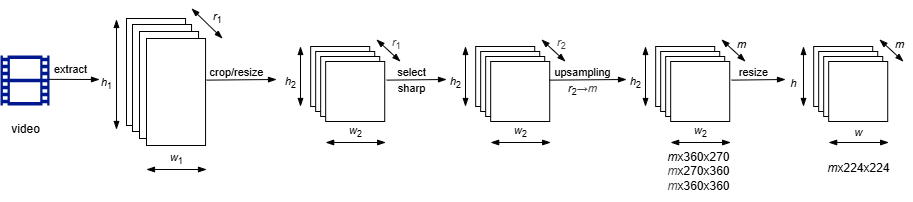

The diagram above was exported from draw.io. Its source (the exported page's mxGraphModel, read from the mxfile embedded in the PNG):
<mxGraphModel dx="510" dy="213" grid="1" gridSize="10" guides="1" tooltips="1" connect="1" arrows="1" fold="1" page="1" pageScale="1" pageWidth="827" pageHeight="1169" background="#FFFFFF" math="0" shadow="0" adaptiveColors="none">
  <root>
    <mxCell id="0" />
    <mxCell id="1" parent="0" />
    <mxCell id="2" value="" style="sketch=0;aspect=fixed;pointerEvents=1;shadow=0;dashed=0;html=1;strokeColor=none;labelPosition=center;verticalLabelPosition=bottom;verticalAlign=top;align=center;fillColor=#00188D;shape=mxgraph.mscae.general.video" parent="1" vertex="1">
      <mxGeometry x="25" y="66" width="49" height="50" as="geometry" />
    </mxCell>
    <mxCell id="4" value="" style="rounded=0;whiteSpace=wrap;html=1;" parent="1" vertex="1">
      <mxGeometry x="335.17" y="57" width="59.055" height="60" as="geometry" />
    </mxCell>
    <mxCell id="5" value="" style="rounded=0;whiteSpace=wrap;html=1;" parent="1" vertex="1">
      <mxGeometry x="340.17" y="62" width="59.055" height="60" as="geometry" />
    </mxCell>
    <mxCell id="6" value="" style="rounded=0;whiteSpace=wrap;html=1;" parent="1" vertex="1">
      <mxGeometry x="345.17" y="67" width="59.055" height="60" as="geometry" />
    </mxCell>
    <mxCell id="7" value="" style="rounded=0;whiteSpace=wrap;html=1;" parent="1" vertex="1">
      <mxGeometry x="350.17" y="72" width="59.055" height="60" as="geometry" />
    </mxCell>
    <mxCell id="16" value="" style="rounded=0;whiteSpace=wrap;html=1;" parent="1" vertex="1">
      <mxGeometry x="151" y="29" width="59.06" height="107" as="geometry" />
    </mxCell>
    <mxCell id="17" value="" style="rounded=0;whiteSpace=wrap;html=1;" parent="1" vertex="1">
      <mxGeometry x="157" y="35" width="59.06" height="107" as="geometry" />
    </mxCell>
    <mxCell id="18" value="" style="rounded=0;whiteSpace=wrap;html=1;" parent="1" vertex="1">
      <mxGeometry x="164" y="42" width="59.06" height="107" as="geometry" />
    </mxCell>
    <mxCell id="19" value="" style="rounded=0;whiteSpace=wrap;html=1;" parent="1" vertex="1">
      <mxGeometry x="171" y="49" width="59.06" height="107" as="geometry" />
    </mxCell>
    <mxCell id="24" value="video" style="text;html=1;align=center;verticalAlign=middle;resizable=0;points=[];autosize=1;strokeColor=none;fillColor=none;" parent="1" vertex="1">
      <mxGeometry x="25" y="125" width="50" height="30" as="geometry" />
    </mxCell>
    <mxCell id="25" style="edgeStyle=none;html=1;endArrow=blockThin;endFill=1;startSize=9.0551;exitX=0.985;exitY=0.477;exitDx=0;exitDy=0;exitPerimeter=0;" parent="1" source="2" edge="1">
      <mxGeometry relative="1" as="geometry">
        <mxPoint x="80" y="90" as="sourcePoint" />
        <mxPoint x="124" y="90" as="targetPoint" />
      </mxGeometry>
    </mxCell>
    <mxCell id="85" value="extract" style="edgeLabel;html=1;align=center;verticalAlign=middle;resizable=0;points=[];" parent="25" vertex="1" connectable="0">
      <mxGeometry x="-0.3044" y="-2" relative="1" as="geometry">
        <mxPoint x="4" y="-12" as="offset" />
      </mxGeometry>
    </mxCell>
    <mxCell id="27" value="" style="endArrow=blockThin;startArrow=blockThin;html=1;endFill=1;startFill=1;" parent="1" edge="1">
      <mxGeometry width="50" height="50" relative="1" as="geometry">
        <mxPoint x="171" y="180" as="sourcePoint" />
        <mxPoint x="231" y="180" as="targetPoint" />
      </mxGeometry>
    </mxCell>
    <mxCell id="29" value="&lt;i&gt;w&lt;/i&gt;&lt;sub&gt;1&lt;/sub&gt;" style="edgeLabel;html=1;align=center;verticalAlign=middle;resizable=0;points=[];" parent="27" vertex="1" connectable="0">
      <mxGeometry x="0.4559" y="1" relative="1" as="geometry">
        <mxPoint x="-14" y="-9" as="offset" />
      </mxGeometry>
    </mxCell>
    <mxCell id="30" value="" style="endArrow=blockThin;startArrow=blockThin;html=1;endFill=1;startFill=1;" parent="1" edge="1">
      <mxGeometry width="50" height="50" relative="1" as="geometry">
        <mxPoint x="141" y="30" as="sourcePoint" />
        <mxPoint x="141" y="140" as="targetPoint" />
      </mxGeometry>
    </mxCell>
    <mxCell id="31" value="&lt;i&gt;h&lt;/i&gt;&lt;sub&gt;1&lt;/sub&gt;" style="edgeLabel;html=1;align=center;verticalAlign=middle;resizable=0;points=[];" parent="30" vertex="1" connectable="0">
      <mxGeometry x="0.4559" y="1" relative="1" as="geometry">
        <mxPoint x="-11" y="-15" as="offset" />
      </mxGeometry>
    </mxCell>
    <mxCell id="33" value="" style="endArrow=blockThin;startArrow=blockThin;html=1;endFill=1;startFill=1;" parent="1" edge="1">
      <mxGeometry width="50" height="50" relative="1" as="geometry">
        <mxPoint x="216.06" y="19" as="sourcePoint" />
        <mxPoint x="247" y="49" as="targetPoint" />
      </mxGeometry>
    </mxCell>
    <mxCell id="34" value="&lt;i&gt;r&lt;/i&gt;&lt;sub&gt;1&lt;/sub&gt;" style="edgeLabel;html=1;align=center;verticalAlign=middle;resizable=0;points=[];" parent="33" vertex="1" connectable="0">
      <mxGeometry x="0.4559" y="1" relative="1" as="geometry">
        <mxPoint x="2" y="-11" as="offset" />
      </mxGeometry>
    </mxCell>
    <mxCell id="35" style="edgeStyle=none;html=1;endArrow=blockThin;endFill=1;startSize=9.0551;" parent="1" edge="1">
      <mxGeometry relative="1" as="geometry">
        <mxPoint x="231" y="90.62595419847327" as="sourcePoint" />
        <mxPoint x="301" y="90" as="targetPoint" />
      </mxGeometry>
    </mxCell>
    <mxCell id="38" value="crop/resize" style="edgeLabel;html=1;align=center;verticalAlign=middle;resizable=0;points=[];" parent="35" vertex="1" connectable="0">
      <mxGeometry x="0.0155" relative="1" as="geometry">
        <mxPoint x="-6" y="-8" as="offset" />
      </mxGeometry>
    </mxCell>
    <mxCell id="39" value="" style="endArrow=blockThin;startArrow=blockThin;html=1;endFill=1;startFill=1;" parent="1" edge="1">
      <mxGeometry width="50" height="50" relative="1" as="geometry">
        <mxPoint x="325" y="57" as="sourcePoint" />
        <mxPoint x="325" y="117" as="targetPoint" />
      </mxGeometry>
    </mxCell>
    <mxCell id="40" value="&lt;i&gt;h&lt;/i&gt;&lt;sub&gt;2&lt;/sub&gt;" style="edgeLabel;html=1;align=center;verticalAlign=middle;resizable=0;points=[];" parent="39" vertex="1" connectable="0">
      <mxGeometry x="0.4559" y="1" relative="1" as="geometry">
        <mxPoint x="-11" y="-7" as="offset" />
      </mxGeometry>
    </mxCell>
    <mxCell id="41" value="" style="endArrow=blockThin;startArrow=blockThin;html=1;endFill=1;startFill=1;" parent="1" edge="1">
      <mxGeometry width="50" height="50" relative="1" as="geometry">
        <mxPoint x="350.16999999999996" y="153" as="sourcePoint" />
        <mxPoint x="410.16999999999996" y="153" as="targetPoint" />
      </mxGeometry>
    </mxCell>
    <mxCell id="42" value="&lt;i&gt;w&lt;/i&gt;&lt;sub&gt;2&lt;/sub&gt;" style="edgeLabel;html=1;align=center;verticalAlign=middle;resizable=0;points=[];" parent="41" vertex="1" connectable="0">
      <mxGeometry x="0.4559" y="1" relative="1" as="geometry">
        <mxPoint x="-14" y="-9" as="offset" />
      </mxGeometry>
    </mxCell>
    <mxCell id="43" style="edgeStyle=none;html=1;endArrow=blockThin;endFill=1;startSize=9.0551;" parent="1" edge="1">
      <mxGeometry relative="1" as="geometry">
        <mxPoint x="411" y="90.62595419847327" as="sourcePoint" />
        <mxPoint x="471" y="90" as="targetPoint" />
      </mxGeometry>
    </mxCell>
    <mxCell id="44" value="select" style="edgeLabel;html=1;align=center;verticalAlign=middle;resizable=0;points=[];" parent="43" vertex="1" connectable="0">
      <mxGeometry x="0.0155" relative="1" as="geometry">
        <mxPoint x="-6" y="-8" as="offset" />
      </mxGeometry>
    </mxCell>
    <mxCell id="86" value="sharp" style="edgeLabel;html=1;align=center;verticalAlign=middle;resizable=0;points=[];" parent="43" vertex="1" connectable="0">
      <mxGeometry x="0.0155" relative="1" as="geometry">
        <mxPoint x="-6" y="8" as="offset" />
      </mxGeometry>
    </mxCell>
    <mxCell id="47" value="" style="endArrow=blockThin;startArrow=blockThin;html=1;endFill=1;startFill=1;" parent="1" edge="1">
      <mxGeometry width="50" height="50" relative="1" as="geometry">
        <mxPoint x="401" y="50" as="sourcePoint" />
        <mxPoint x="424.94" y="72" as="targetPoint" />
      </mxGeometry>
    </mxCell>
    <mxCell id="48" value="&lt;i style=&quot;color: rgb(63, 63, 63); scrollbar-color: rgb(226, 226, 226) rgb(251, 251, 251);&quot;&gt;r&lt;/i&gt;&lt;sub style=&quot;color: rgb(63, 63, 63); scrollbar-color: rgb(226, 226, 226) rgb(251, 251, 251);&quot;&gt;1&lt;/sub&gt;" style="edgeLabel;html=1;align=center;verticalAlign=middle;resizable=0;points=[];" parent="47" vertex="1" connectable="0">
      <mxGeometry x="0.4559" y="1" relative="1" as="geometry">
        <mxPoint x="2" y="-11" as="offset" />
      </mxGeometry>
    </mxCell>
    <mxCell id="49" value="" style="rounded=0;whiteSpace=wrap;html=1;" parent="1" vertex="1">
      <mxGeometry x="500.17" y="57" width="59.055" height="60" as="geometry" />
    </mxCell>
    <mxCell id="50" value="" style="rounded=0;whiteSpace=wrap;html=1;" parent="1" vertex="1">
      <mxGeometry x="505.17" y="62" width="59.055" height="60" as="geometry" />
    </mxCell>
    <mxCell id="51" value="" style="rounded=0;whiteSpace=wrap;html=1;" parent="1" vertex="1">
      <mxGeometry x="510.17" y="67" width="59.055" height="60" as="geometry" />
    </mxCell>
    <mxCell id="52" value="" style="rounded=0;whiteSpace=wrap;html=1;" parent="1" vertex="1">
      <mxGeometry x="515.1700000000001" y="72" width="59.055" height="60" as="geometry" />
    </mxCell>
    <mxCell id="53" value="" style="endArrow=blockThin;startArrow=blockThin;html=1;endFill=1;startFill=1;" parent="1" edge="1">
      <mxGeometry width="50" height="50" relative="1" as="geometry">
        <mxPoint x="490" y="57" as="sourcePoint" />
        <mxPoint x="490" y="117" as="targetPoint" />
      </mxGeometry>
    </mxCell>
    <mxCell id="54" value="&lt;i&gt;h&lt;/i&gt;&lt;sub&gt;2&lt;/sub&gt;" style="edgeLabel;html=1;align=center;verticalAlign=middle;resizable=0;points=[];" parent="53" vertex="1" connectable="0">
      <mxGeometry x="0.4559" y="1" relative="1" as="geometry">
        <mxPoint x="-11" y="-7" as="offset" />
      </mxGeometry>
    </mxCell>
    <mxCell id="55" value="" style="endArrow=blockThin;startArrow=blockThin;html=1;endFill=1;startFill=1;" parent="1" edge="1">
      <mxGeometry width="50" height="50" relative="1" as="geometry">
        <mxPoint x="515.17" y="153" as="sourcePoint" />
        <mxPoint x="575.17" y="153" as="targetPoint" />
      </mxGeometry>
    </mxCell>
    <mxCell id="56" value="&lt;i&gt;w&lt;/i&gt;&lt;sub&gt;2&lt;/sub&gt;" style="edgeLabel;html=1;align=center;verticalAlign=middle;resizable=0;points=[];" parent="55" vertex="1" connectable="0">
      <mxGeometry x="0.4559" y="1" relative="1" as="geometry">
        <mxPoint x="-14" y="-9" as="offset" />
      </mxGeometry>
    </mxCell>
    <mxCell id="57" value="" style="endArrow=blockThin;startArrow=blockThin;html=1;endFill=1;startFill=1;" parent="1" edge="1">
      <mxGeometry width="50" height="50" relative="1" as="geometry">
        <mxPoint x="566" y="50" as="sourcePoint" />
        <mxPoint x="589.94" y="72" as="targetPoint" />
      </mxGeometry>
    </mxCell>
    <mxCell id="58" value="&lt;i style=&quot;color: rgb(63, 63, 63); scrollbar-color: rgb(226, 226, 226) rgb(251, 251, 251);&quot;&gt;r&lt;/i&gt;&lt;sub style=&quot;color: rgb(63, 63, 63); scrollbar-color: rgb(226, 226, 226) rgb(251, 251, 251);&quot;&gt;2&lt;/sub&gt;" style="edgeLabel;html=1;align=center;verticalAlign=middle;resizable=0;points=[];" parent="57" vertex="1" connectable="0">
      <mxGeometry x="0.4559" y="1" relative="1" as="geometry">
        <mxPoint x="2" y="-11" as="offset" />
      </mxGeometry>
    </mxCell>
    <mxCell id="59" style="edgeStyle=none;html=1;endArrow=blockThin;endFill=1;startSize=9.0551;entryX=0;entryY=0.55;entryDx=0;entryDy=0;entryPerimeter=0;" parent="1" edge="1">
      <mxGeometry relative="1" as="geometry">
        <mxPoint x="574" y="90.62595419847327" as="sourcePoint" />
        <mxPoint x="651" y="90" as="targetPoint" />
      </mxGeometry>
    </mxCell>
    <mxCell id="60" value="upsampling" style="edgeLabel;html=1;align=center;verticalAlign=middle;resizable=0;points=[];" parent="59" vertex="1" connectable="0">
      <mxGeometry x="0.0155" relative="1" as="geometry">
        <mxPoint x="-6" y="-8" as="offset" />
      </mxGeometry>
    </mxCell>
    <mxCell id="87" value="&lt;font&gt;&lt;i&gt;r&lt;/i&gt;&lt;sub&gt;2&lt;/sub&gt;&lt;span style=&quot;color: rgb(71, 71, 71); font-family: &amp;quot;Google Sans&amp;quot;, Arial, sans-serif; text-align: start; text-wrap-mode: wrap;&quot;&gt;→&lt;i&gt;m&lt;/i&gt;&lt;/span&gt;&lt;/font&gt;" style="edgeLabel;html=1;align=center;verticalAlign=middle;resizable=0;points=[];" parent="59" vertex="1" connectable="0">
      <mxGeometry x="0.0155" relative="1" as="geometry">
        <mxPoint x="-6" y="10" as="offset" />
      </mxGeometry>
    </mxCell>
    <mxCell id="61" value="" style="rounded=0;whiteSpace=wrap;html=1;" parent="1" vertex="1">
      <mxGeometry x="680.1700000000001" y="57" width="59.055" height="60" as="geometry" />
    </mxCell>
    <mxCell id="62" value="" style="rounded=0;whiteSpace=wrap;html=1;" parent="1" vertex="1">
      <mxGeometry x="685.1700000000001" y="62" width="59.055" height="60" as="geometry" />
    </mxCell>
    <mxCell id="63" value="" style="rounded=0;whiteSpace=wrap;html=1;" parent="1" vertex="1">
      <mxGeometry x="690.1700000000001" y="67" width="59.055" height="60" as="geometry" />
    </mxCell>
    <mxCell id="64" value="" style="rounded=0;whiteSpace=wrap;html=1;" parent="1" vertex="1">
      <mxGeometry x="695.1700000000001" y="72" width="59.055" height="60" as="geometry" />
    </mxCell>
    <mxCell id="65" value="" style="endArrow=blockThin;startArrow=blockThin;html=1;endFill=1;startFill=1;" parent="1" edge="1">
      <mxGeometry width="50" height="50" relative="1" as="geometry">
        <mxPoint x="670" y="57" as="sourcePoint" />
        <mxPoint x="670" y="117" as="targetPoint" />
      </mxGeometry>
    </mxCell>
    <mxCell id="66" value="&lt;i&gt;h&lt;/i&gt;&lt;sub&gt;2&lt;/sub&gt;" style="edgeLabel;html=1;align=center;verticalAlign=middle;resizable=0;points=[];" parent="65" vertex="1" connectable="0">
      <mxGeometry x="0.4559" y="1" relative="1" as="geometry">
        <mxPoint x="-11" y="-7" as="offset" />
      </mxGeometry>
    </mxCell>
    <mxCell id="67" value="" style="endArrow=blockThin;startArrow=blockThin;html=1;endFill=1;startFill=1;" parent="1" edge="1">
      <mxGeometry width="50" height="50" relative="1" as="geometry">
        <mxPoint x="695.17" y="153" as="sourcePoint" />
        <mxPoint x="755.17" y="153" as="targetPoint" />
      </mxGeometry>
    </mxCell>
    <mxCell id="68" value="&lt;i&gt;w&lt;/i&gt;&lt;sub&gt;2&lt;/sub&gt;" style="edgeLabel;html=1;align=center;verticalAlign=middle;resizable=0;points=[];" parent="67" vertex="1" connectable="0">
      <mxGeometry x="0.4559" y="1" relative="1" as="geometry">
        <mxPoint x="-14" y="-9" as="offset" />
      </mxGeometry>
    </mxCell>
    <mxCell id="69" value="" style="endArrow=blockThin;startArrow=blockThin;html=1;endFill=1;startFill=1;" parent="1" edge="1">
      <mxGeometry width="50" height="50" relative="1" as="geometry">
        <mxPoint x="746" y="50" as="sourcePoint" />
        <mxPoint x="769.94" y="72" as="targetPoint" />
      </mxGeometry>
    </mxCell>
    <mxCell id="70" value="&lt;i&gt;m&lt;/i&gt;" style="edgeLabel;html=1;align=center;verticalAlign=middle;resizable=0;points=[];" parent="69" vertex="1" connectable="0">
      <mxGeometry x="0.4559" y="1" relative="1" as="geometry">
        <mxPoint x="2" y="-11" as="offset" />
      </mxGeometry>
    </mxCell>
    <mxCell id="71" style="edgeStyle=none;html=1;endArrow=blockThin;endFill=1;startSize=9.0551;" parent="1" edge="1">
      <mxGeometry relative="1" as="geometry">
        <mxPoint x="756" y="90.62595419847327" as="sourcePoint" />
        <mxPoint x="810" y="90" as="targetPoint" />
      </mxGeometry>
    </mxCell>
    <mxCell id="72" value="resize" style="edgeLabel;html=1;align=center;verticalAlign=middle;resizable=0;points=[];" parent="71" vertex="1" connectable="0">
      <mxGeometry x="0.0155" relative="1" as="geometry">
        <mxPoint x="-6" y="-8" as="offset" />
      </mxGeometry>
    </mxCell>
    <mxCell id="73" value="" style="rounded=0;whiteSpace=wrap;html=1;" parent="1" vertex="1">
      <mxGeometry x="838.1700000000001" y="57" width="59.055" height="60" as="geometry" />
    </mxCell>
    <mxCell id="74" value="" style="rounded=0;whiteSpace=wrap;html=1;" parent="1" vertex="1">
      <mxGeometry x="843.1700000000001" y="62" width="59.055" height="60" as="geometry" />
    </mxCell>
    <mxCell id="75" value="" style="rounded=0;whiteSpace=wrap;html=1;" parent="1" vertex="1">
      <mxGeometry x="848.1700000000001" y="67" width="59.055" height="60" as="geometry" />
    </mxCell>
    <mxCell id="76" value="" style="rounded=0;whiteSpace=wrap;html=1;" parent="1" vertex="1">
      <mxGeometry x="853.1700000000001" y="72" width="59.055" height="60" as="geometry" />
    </mxCell>
    <mxCell id="77" value="" style="endArrow=blockThin;startArrow=blockThin;html=1;endFill=1;startFill=1;" parent="1" edge="1">
      <mxGeometry width="50" height="50" relative="1" as="geometry">
        <mxPoint x="828" y="57" as="sourcePoint" />
        <mxPoint x="828" y="117" as="targetPoint" />
      </mxGeometry>
    </mxCell>
    <mxCell id="78" value="&lt;i&gt;h&lt;/i&gt;" style="edgeLabel;html=1;align=center;verticalAlign=middle;resizable=0;points=[];" parent="77" vertex="1" connectable="0">
      <mxGeometry x="0.4559" y="1" relative="1" as="geometry">
        <mxPoint x="-11" y="-7" as="offset" />
      </mxGeometry>
    </mxCell>
    <mxCell id="79" value="" style="endArrow=blockThin;startArrow=blockThin;html=1;endFill=1;startFill=1;" parent="1" edge="1">
      <mxGeometry width="50" height="50" relative="1" as="geometry">
        <mxPoint x="853.17" y="153" as="sourcePoint" />
        <mxPoint x="913.17" y="153" as="targetPoint" />
      </mxGeometry>
    </mxCell>
    <mxCell id="80" value="&lt;i&gt;w&lt;/i&gt;" style="edgeLabel;html=1;align=center;verticalAlign=middle;resizable=0;points=[];" parent="79" vertex="1" connectable="0">
      <mxGeometry x="0.4559" y="1" relative="1" as="geometry">
        <mxPoint x="-14" y="-9" as="offset" />
      </mxGeometry>
    </mxCell>
    <mxCell id="81" value="" style="endArrow=blockThin;startArrow=blockThin;html=1;endFill=1;startFill=1;" parent="1" edge="1">
      <mxGeometry width="50" height="50" relative="1" as="geometry">
        <mxPoint x="904" y="50" as="sourcePoint" />
        <mxPoint x="927.94" y="72" as="targetPoint" />
      </mxGeometry>
    </mxCell>
    <mxCell id="82" value="&lt;i&gt;m&lt;/i&gt;" style="edgeLabel;html=1;align=center;verticalAlign=middle;resizable=0;points=[];" parent="81" vertex="1" connectable="0">
      <mxGeometry x="0.4559" y="1" relative="1" as="geometry">
        <mxPoint x="2" y="-11" as="offset" />
      </mxGeometry>
    </mxCell>
    <mxCell id="83" value="&lt;i&gt;m&lt;/i&gt;x224x224" style="text;html=1;align=center;verticalAlign=middle;resizable=0;points=[];autosize=1;strokeColor=none;fillColor=none;" parent="1" vertex="1">
      <mxGeometry x="837.7" y="164" width="90" height="30" as="geometry" />
    </mxCell>
    <mxCell id="84" value="&lt;i&gt;m&lt;/i&gt;x360x270&lt;br&gt;&lt;div&gt;&lt;span style=&quot;color: rgb(0, 0, 0);&quot;&gt;&lt;i style=&quot;background-color: transparent; color: rgb(63, 63, 63); scrollbar-color: rgb(226, 226, 226) rgb(251, 251, 251);&quot;&gt;m&lt;/i&gt;x270x360&lt;/span&gt;&lt;/div&gt;&lt;div&gt;&lt;span style=&quot;color: rgb(0, 0, 0);&quot;&gt;&lt;i style=&quot;scrollbar-color: rgb(226, 226, 226) rgb(251, 251, 251); background-color: transparent; color: rgb(63, 63, 63);&quot;&gt;m&lt;/i&gt;&lt;span style=&quot;color: rgb(0, 0, 0);&quot;&gt;x360x360&lt;/span&gt;&lt;/span&gt;&lt;/div&gt;" style="text;html=1;align=center;verticalAlign=middle;resizable=0;points=[];autosize=1;strokeColor=none;fillColor=none;" parent="1" vertex="1">
      <mxGeometry x="678" y="152" width="90" height="60" as="geometry" />
    </mxCell>
  </root>
</mxGraphModel>